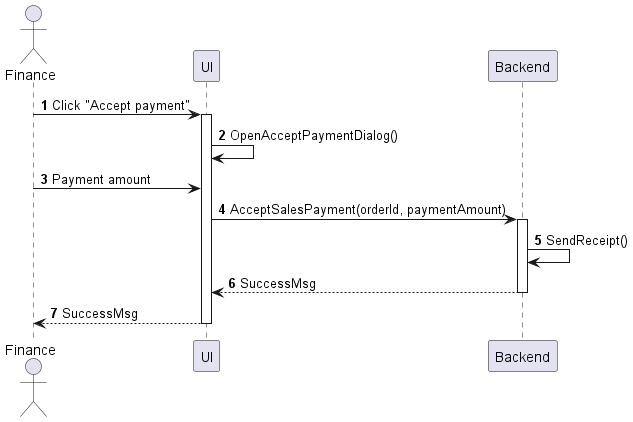

The diagram above was rendered by PlantUML. Its source (embedded in the PNG):
@startuml sales-order-accept-payment
autonumber

actor "Finance" as a
participant UI as f
participant Backend as b

a -> f : Click "Accept payment"
activate f
f -> f : OpenAcceptPaymentDialog()
a -> f : Payment amount
f -> b : AcceptSalesPayment(orderId, paymentAmount)
activate b
b -> b : SendReceipt()
return SuccessMsg
return SuccessMsg
@enduml